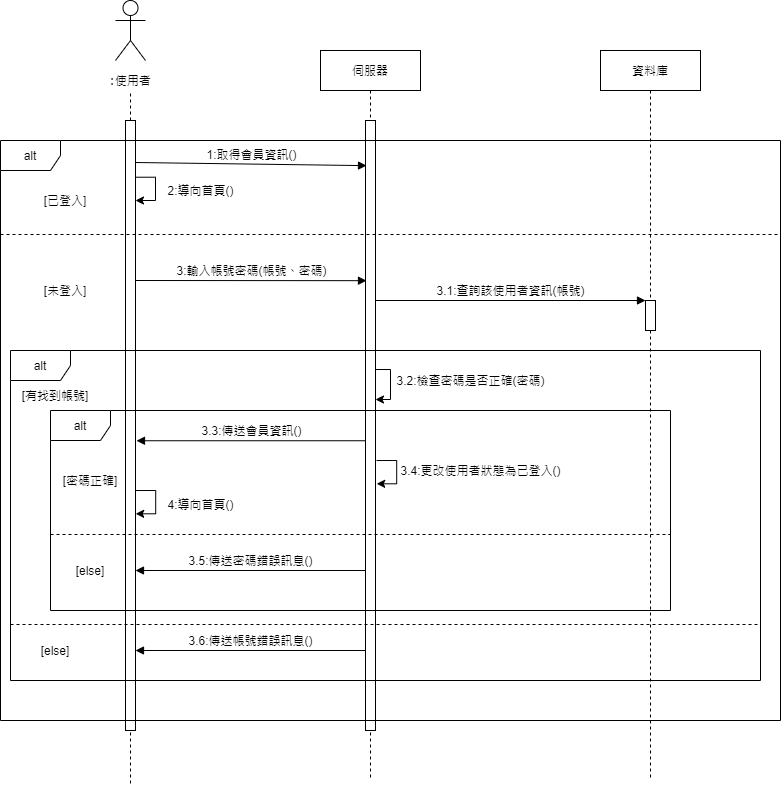

The diagram above was exported from draw.io. Its source (the exported page's mxGraphModel, read from the mxfile embedded in the PNG):
<mxGraphModel dx="1038" dy="580" grid="1" gridSize="10" guides="1" tooltips="1" connect="1" arrows="1" fold="1" page="1" pageScale="1" pageWidth="1100" pageHeight="850" background="#ffffff" math="0" shadow="0">
  <root>
    <mxCell id="0" />
    <mxCell id="1" parent="0" />
    <mxCell id="7baba1c4bc27f4b0-2" value="伺服器" style="shape=umlLifeline;perimeter=lifelinePerimeter;whiteSpace=wrap;html=1;container=1;collapsible=0;recursiveResize=0;outlineConnect=0;rounded=0;shadow=0;comic=0;labelBackgroundColor=none;strokeWidth=1;fontFamily=Verdana;fontSize=12;align=center;" parent="1" vertex="1">
      <mxGeometry x="340" y="80" width="100" height="730" as="geometry" />
    </mxCell>
    <mxCell id="DXd_hFbmQeXjxVItGfKI-6" value="" style="html=1;points=[];perimeter=orthogonalPerimeter;" parent="7baba1c4bc27f4b0-2" vertex="1">
      <mxGeometry x="45" y="70" width="10" height="610" as="geometry" />
    </mxCell>
    <mxCell id="DXd_hFbmQeXjxVItGfKI-18" value="3.2:檢查密碼是否正確(密碼)" style="edgeStyle=orthogonalEdgeStyle;rounded=0;orthogonalLoop=1;jettySize=auto;html=1;" parent="7baba1c4bc27f4b0-2" edge="1">
      <mxGeometry x="-0.1333" y="80" relative="1" as="geometry">
        <mxPoint x="55" y="319" as="sourcePoint" />
        <mxPoint x="55" y="349" as="targetPoint" />
        <Array as="points">
          <mxPoint x="70" y="319" />
          <mxPoint x="70" y="349" />
        </Array>
        <mxPoint as="offset" />
      </mxGeometry>
    </mxCell>
    <mxCell id="7baba1c4bc27f4b0-3" value="資料庫" style="shape=umlLifeline;perimeter=lifelinePerimeter;whiteSpace=wrap;html=1;container=1;collapsible=0;recursiveResize=0;outlineConnect=0;rounded=0;shadow=0;comic=0;labelBackgroundColor=none;strokeWidth=1;fontFamily=Verdana;fontSize=12;align=center;" parent="1" vertex="1">
      <mxGeometry x="620" y="80" width="100" height="730" as="geometry" />
    </mxCell>
    <mxCell id="DXd_hFbmQeXjxVItGfKI-15" value="" style="html=1;points=[];perimeter=orthogonalPerimeter;" parent="7baba1c4bc27f4b0-3" vertex="1">
      <mxGeometry x="45" y="250" width="10" height="30" as="geometry" />
    </mxCell>
    <mxCell id="-jyuBSduhx_xNrM7RFQ3-1" value="" style="shape=umlActor;verticalLabelPosition=bottom;verticalAlign=top;html=1;outlineConnect=0;fillColor=none;gradientColor=none;" parent="1" vertex="1">
      <mxGeometry x="135" y="30" width="30" height="60" as="geometry" />
    </mxCell>
    <mxCell id="-jyuBSduhx_xNrM7RFQ3-6" style="edgeStyle=orthogonalEdgeStyle;rounded=0;orthogonalLoop=1;jettySize=auto;html=1;endArrow=none;endFill=0;dashed=1;startArrow=none;" parent="1" source="DXd_hFbmQeXjxVItGfKI-1" edge="1">
      <mxGeometry relative="1" as="geometry">
        <mxPoint x="150" y="120" as="targetPoint" />
        <Array as="points">
          <mxPoint x="150" y="160" />
        </Array>
        <mxPoint x="150" y="813" as="sourcePoint" />
      </mxGeometry>
    </mxCell>
    <mxCell id="DXd_hFbmQeXjxVItGfKI-1" value="" style="html=1;points=[];perimeter=orthogonalPerimeter;" parent="1" vertex="1">
      <mxGeometry x="145" y="150" width="10" height="610" as="geometry" />
    </mxCell>
    <mxCell id="DXd_hFbmQeXjxVItGfKI-2" value="" style="edgeStyle=orthogonalEdgeStyle;rounded=0;orthogonalLoop=1;jettySize=auto;html=1;endArrow=none;endFill=0;dashed=1;" parent="1" target="DXd_hFbmQeXjxVItGfKI-1" edge="1">
      <mxGeometry relative="1" as="geometry">
        <mxPoint x="150" y="120" as="targetPoint" />
        <Array as="points">
          <mxPoint x="150" y="160" />
        </Array>
        <mxPoint x="150" y="813" as="sourcePoint" />
      </mxGeometry>
    </mxCell>
    <mxCell id="DXd_hFbmQeXjxVItGfKI-7" value="1:取得會員資訊()" style="html=1;verticalAlign=bottom;endArrow=block;entryX=0.1;entryY=0.074;entryDx=0;entryDy=0;entryPerimeter=0;" parent="1" target="DXd_hFbmQeXjxVItGfKI-6" edge="1">
      <mxGeometry relative="1" as="geometry">
        <mxPoint x="155" y="192" as="sourcePoint" />
      </mxGeometry>
    </mxCell>
    <mxCell id="DXd_hFbmQeXjxVItGfKI-9" value="2:導向首頁()" style="edgeStyle=orthogonalEdgeStyle;rounded=0;orthogonalLoop=1;jettySize=auto;html=1;exitX=0.98;exitY=0.093;exitDx=0;exitDy=0;exitPerimeter=0;" parent="1" source="DXd_hFbmQeXjxVItGfKI-1" target="DXd_hFbmQeXjxVItGfKI-1" edge="1">
      <mxGeometry x="0.0551" y="45" relative="1" as="geometry">
        <Array as="points">
          <mxPoint x="175" y="207" />
          <mxPoint x="175" y="230" />
        </Array>
        <mxPoint y="1" as="offset" />
      </mxGeometry>
    </mxCell>
    <mxCell id="DXd_hFbmQeXjxVItGfKI-11" value="&lt;span style=&quot;font-family: &amp;#34;verdana&amp;#34;&quot;&gt;:&lt;/span&gt;使用者" style="text;html=1;strokeColor=none;fillColor=none;align=center;verticalAlign=middle;whiteSpace=wrap;rounded=0;" parent="1" vertex="1">
      <mxGeometry x="125" y="100" width="50" height="20" as="geometry" />
    </mxCell>
    <mxCell id="DXd_hFbmQeXjxVItGfKI-12" value="3:輸入帳號密碼(帳號、密碼)" style="html=1;verticalAlign=bottom;endArrow=block;entryX=0.1;entryY=0.074;entryDx=0;entryDy=0;entryPerimeter=0;" parent="1" edge="1">
      <mxGeometry relative="1" as="geometry">
        <mxPoint x="155" y="310" as="sourcePoint" />
        <mxPoint x="386" y="310.17999999999995" as="targetPoint" />
      </mxGeometry>
    </mxCell>
    <mxCell id="DXd_hFbmQeXjxVItGfKI-16" value="3.1:查詢該使用者資訊(帳號)" style="html=1;verticalAlign=bottom;endArrow=block;entryX=0;entryY=0;" parent="1" source="DXd_hFbmQeXjxVItGfKI-6" target="DXd_hFbmQeXjxVItGfKI-15" edge="1">
      <mxGeometry relative="1" as="geometry">
        <mxPoint x="595" y="330" as="sourcePoint" />
      </mxGeometry>
    </mxCell>
    <mxCell id="DXd_hFbmQeXjxVItGfKI-19" value="3.3:傳送會員資訊()" style="html=1;verticalAlign=bottom;endArrow=block;entryX=1.5;entryY=0.525;entryDx=0;entryDy=0;entryPerimeter=0;" parent="1" edge="1">
      <mxGeometry width="80" relative="1" as="geometry">
        <mxPoint x="385.5" y="470.25" as="sourcePoint" />
        <mxPoint x="156" y="470.25" as="targetPoint" />
      </mxGeometry>
    </mxCell>
    <mxCell id="DXd_hFbmQeXjxVItGfKI-20" value="4:導向首頁()" style="edgeStyle=orthogonalEdgeStyle;rounded=0;orthogonalLoop=1;jettySize=auto;html=1;exitX=0.98;exitY=0.093;exitDx=0;exitDy=0;exitPerimeter=0;" parent="1" edge="1">
      <mxGeometry x="0.0551" y="45" relative="1" as="geometry">
        <mxPoint x="154.99999999999994" y="520.03" as="sourcePoint" />
        <mxPoint x="155.2" y="543.3" as="targetPoint" />
        <Array as="points">
          <mxPoint x="175.2" y="520" />
          <mxPoint x="175.2" y="543" />
        </Array>
        <mxPoint y="1" as="offset" />
      </mxGeometry>
    </mxCell>
    <mxCell id="DXd_hFbmQeXjxVItGfKI-21" value="3.5:傳送密碼錯誤訊息()" style="html=1;verticalAlign=bottom;endArrow=block;entryX=1.5;entryY=0.525;entryDx=0;entryDy=0;entryPerimeter=0;" parent="1" edge="1">
      <mxGeometry width="80" relative="1" as="geometry">
        <mxPoint x="384.5" y="600" as="sourcePoint" />
        <mxPoint x="155" y="600" as="targetPoint" />
      </mxGeometry>
    </mxCell>
    <mxCell id="DXd_hFbmQeXjxVItGfKI-22" value="3.6:傳送帳號錯誤訊息()" style="html=1;verticalAlign=bottom;endArrow=block;entryX=1.5;entryY=0.525;entryDx=0;entryDy=0;entryPerimeter=0;" parent="1" edge="1">
      <mxGeometry width="80" relative="1" as="geometry">
        <mxPoint x="384.5" y="680" as="sourcePoint" />
        <mxPoint x="155" y="680" as="targetPoint" />
      </mxGeometry>
    </mxCell>
    <mxCell id="DXd_hFbmQeXjxVItGfKI-23" value="alt" style="shape=umlFrame;whiteSpace=wrap;html=1;" parent="1" vertex="1">
      <mxGeometry x="20" y="170" width="780" height="580" as="geometry" />
    </mxCell>
    <mxCell id="DXd_hFbmQeXjxVItGfKI-24" value="" style="line;strokeWidth=1;fillColor=none;align=left;verticalAlign=middle;spacingTop=-1;spacingLeft=3;spacingRight=3;rotatable=0;labelPosition=right;points=[];portConstraint=eastwest;dashed=1;" parent="1" vertex="1">
      <mxGeometry x="20" y="260" width="780" height="8" as="geometry" />
    </mxCell>
    <mxCell id="DXd_hFbmQeXjxVItGfKI-25" value="[已登入]" style="text;html=1;strokeColor=none;fillColor=none;align=center;verticalAlign=middle;whiteSpace=wrap;rounded=0;dashed=1;" parent="1" vertex="1">
      <mxGeometry x="60" y="220" width="50" height="20" as="geometry" />
    </mxCell>
    <mxCell id="DXd_hFbmQeXjxVItGfKI-26" value="[未登入]" style="text;html=1;strokeColor=none;fillColor=none;align=center;verticalAlign=middle;whiteSpace=wrap;rounded=0;dashed=1;" parent="1" vertex="1">
      <mxGeometry x="60" y="310" width="50" height="20" as="geometry" />
    </mxCell>
    <mxCell id="DXd_hFbmQeXjxVItGfKI-27" value="3.4:更改使用者狀態為已登入()" style="edgeStyle=orthogonalEdgeStyle;rounded=0;orthogonalLoop=1;jettySize=auto;html=1;exitX=0.98;exitY=0.093;exitDx=0;exitDy=0;exitPerimeter=0;" parent="1" edge="1">
      <mxGeometry x="-0.0488" y="84" relative="1" as="geometry">
        <mxPoint x="396" y="490.03" as="sourcePoint" />
        <mxPoint x="396.20000000000005" y="513.3" as="targetPoint" />
        <Array as="points">
          <mxPoint x="416.2" y="490" />
          <mxPoint x="416.2" y="513" />
        </Array>
        <mxPoint as="offset" />
      </mxGeometry>
    </mxCell>
    <mxCell id="DXd_hFbmQeXjxVItGfKI-28" value="alt" style="shape=umlFrame;whiteSpace=wrap;html=1;" parent="1" vertex="1">
      <mxGeometry x="70" y="440" width="620" height="200" as="geometry" />
    </mxCell>
    <mxCell id="DXd_hFbmQeXjxVItGfKI-29" value="" style="line;strokeWidth=1;fillColor=none;align=left;verticalAlign=middle;spacingTop=-1;spacingLeft=3;spacingRight=3;rotatable=0;labelPosition=right;points=[];portConstraint=eastwest;dashed=1;" parent="1" vertex="1">
      <mxGeometry x="70" y="560" width="620" height="8" as="geometry" />
    </mxCell>
    <mxCell id="DXd_hFbmQeXjxVItGfKI-30" value="[密碼正確]" style="text;html=1;strokeColor=none;fillColor=none;align=center;verticalAlign=middle;whiteSpace=wrap;rounded=0;dashed=1;" parent="1" vertex="1">
      <mxGeometry x="80" y="500" width="60" height="20" as="geometry" />
    </mxCell>
    <mxCell id="DXd_hFbmQeXjxVItGfKI-31" value="[else]" style="text;html=1;strokeColor=none;fillColor=none;align=center;verticalAlign=middle;whiteSpace=wrap;rounded=0;dashed=1;" parent="1" vertex="1">
      <mxGeometry x="80" y="590" width="60" height="20" as="geometry" />
    </mxCell>
    <mxCell id="DXd_hFbmQeXjxVItGfKI-32" value="alt" style="shape=umlFrame;whiteSpace=wrap;html=1;" parent="1" vertex="1">
      <mxGeometry x="30" y="380" width="750" height="330" as="geometry" />
    </mxCell>
    <mxCell id="DXd_hFbmQeXjxVItGfKI-33" value="" style="line;strokeWidth=1;fillColor=none;align=left;verticalAlign=middle;spacingTop=-1;spacingLeft=3;spacingRight=3;rotatable=0;labelPosition=right;points=[];portConstraint=eastwest;dashed=1;" parent="1" vertex="1">
      <mxGeometry x="30" y="650" width="750" height="8" as="geometry" />
    </mxCell>
    <mxCell id="DXd_hFbmQeXjxVItGfKI-34" value="[有找到帳號]" style="text;html=1;strokeColor=none;fillColor=none;align=center;verticalAlign=middle;whiteSpace=wrap;rounded=0;dashed=1;" parent="1" vertex="1">
      <mxGeometry x="40" y="415" width="70" height="20" as="geometry" />
    </mxCell>
    <mxCell id="DXd_hFbmQeXjxVItGfKI-35" value="[else]" style="text;html=1;strokeColor=none;fillColor=none;align=center;verticalAlign=middle;whiteSpace=wrap;rounded=0;dashed=1;" parent="1" vertex="1">
      <mxGeometry x="40" y="670" width="70" height="20" as="geometry" />
    </mxCell>
  </root>
</mxGraphModel>